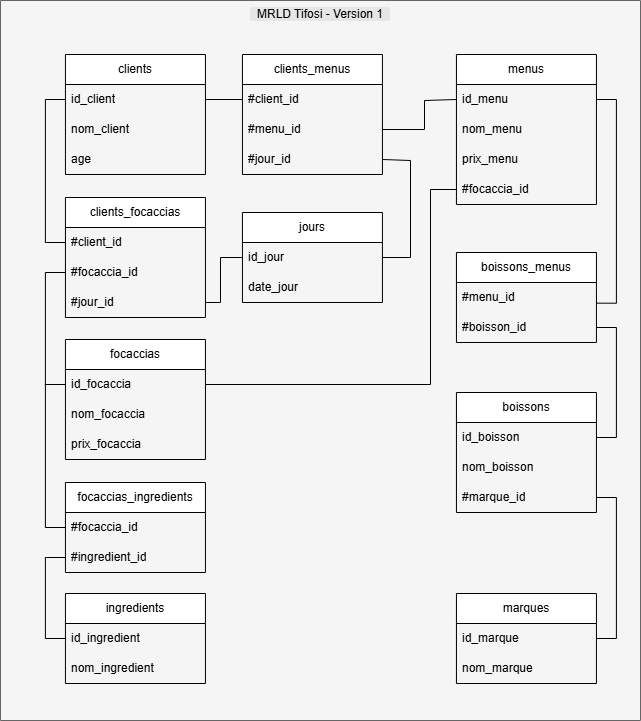

The diagram above was exported from draw.io. Its source (the exported page's mxGraphModel, read from the mxfile embedded in the PNG):
<mxGraphModel dx="880" dy="-513" grid="1" gridSize="10" guides="1" tooltips="1" connect="1" arrows="1" fold="1" page="1" pageScale="1" pageWidth="1100" pageHeight="850" background="#ffffff" math="0" shadow="0">
  <root>
    <mxCell id="0" />
    <mxCell id="1" parent="0" />
    <mxCell id="11" value="&lt;span style=&quot;color: rgb(0, 0, 0); font-weight: 400; text-wrap-mode: nowrap;&quot;&gt;&amp;nbsp; MRLD Tifosi - Version 1&amp;nbsp;&amp;nbsp;&lt;/span&gt;" style="swimlane;whiteSpace=wrap;html=1;startSize=720;verticalAlign=top;labelBackgroundColor=#E6E6E6;fillColor=#f5f5f5;fontColor=#333333;strokeColor=#666666;" parent="1" vertex="1">
      <mxGeometry x="40" y="1730" width="640" height="720" as="geometry">
        <mxRectangle x="40" y="1730" width="180" height="30" as="alternateBounds" />
      </mxGeometry>
    </mxCell>
    <mxCell id="0bSMdewJBdfgVJqcAWrH-69" value="clients" style="swimlane;fontStyle=0;childLayout=stackLayout;horizontal=1;startSize=30;horizontalStack=0;resizeParent=1;resizeParentMax=0;resizeLast=0;collapsible=1;marginBottom=0;whiteSpace=wrap;html=1;" parent="11" vertex="1">
      <mxGeometry x="64.94000000000005" y="54" width="140" height="120" as="geometry" />
    </mxCell>
    <mxCell id="0bSMdewJBdfgVJqcAWrH-70" value="id_client" style="text;strokeColor=none;fillColor=none;align=left;verticalAlign=middle;spacingLeft=4;spacingRight=4;overflow=hidden;points=[[0,0.5],[1,0.5]];portConstraint=eastwest;rotatable=0;whiteSpace=wrap;html=1;" parent="0bSMdewJBdfgVJqcAWrH-69" vertex="1">
      <mxGeometry y="30" width="140" height="30" as="geometry" />
    </mxCell>
    <mxCell id="0bSMdewJBdfgVJqcAWrH-71" value="nom_client" style="text;strokeColor=none;fillColor=none;align=left;verticalAlign=middle;spacingLeft=4;spacingRight=4;overflow=hidden;points=[[0,0.5],[1,0.5]];portConstraint=eastwest;rotatable=0;whiteSpace=wrap;html=1;" parent="0bSMdewJBdfgVJqcAWrH-69" vertex="1">
      <mxGeometry y="60" width="140" height="30" as="geometry" />
    </mxCell>
    <mxCell id="0bSMdewJBdfgVJqcAWrH-72" value="age" style="text;strokeColor=none;fillColor=none;align=left;verticalAlign=middle;spacingLeft=4;spacingRight=4;overflow=hidden;points=[[0,0.5],[1,0.5]];portConstraint=eastwest;rotatable=0;whiteSpace=wrap;html=1;" parent="0bSMdewJBdfgVJqcAWrH-69" vertex="1">
      <mxGeometry y="90" width="140" height="30" as="geometry" />
    </mxCell>
    <mxCell id="0bSMdewJBdfgVJqcAWrH-73" value="focaccias" style="swimlane;fontStyle=0;childLayout=stackLayout;horizontal=1;startSize=30;horizontalStack=0;resizeParent=1;resizeParentMax=0;resizeLast=0;collapsible=1;marginBottom=0;whiteSpace=wrap;html=1;" parent="11" vertex="1">
      <mxGeometry x="64.94000000000005" y="339" width="140" height="120" as="geometry" />
    </mxCell>
    <mxCell id="0bSMdewJBdfgVJqcAWrH-74" value="id_focaccia" style="text;strokeColor=none;fillColor=none;align=left;verticalAlign=middle;spacingLeft=4;spacingRight=4;overflow=hidden;points=[[0,0.5],[1,0.5]];portConstraint=eastwest;rotatable=0;whiteSpace=wrap;html=1;" parent="0bSMdewJBdfgVJqcAWrH-73" vertex="1">
      <mxGeometry y="30" width="140" height="30" as="geometry" />
    </mxCell>
    <mxCell id="0bSMdewJBdfgVJqcAWrH-75" value="nom_focaccia" style="text;strokeColor=none;fillColor=none;align=left;verticalAlign=middle;spacingLeft=4;spacingRight=4;overflow=hidden;points=[[0,0.5],[1,0.5]];portConstraint=eastwest;rotatable=0;whiteSpace=wrap;html=1;" parent="0bSMdewJBdfgVJqcAWrH-73" vertex="1">
      <mxGeometry y="60" width="140" height="30" as="geometry" />
    </mxCell>
    <mxCell id="0bSMdewJBdfgVJqcAWrH-76" value="prix_focaccia" style="text;strokeColor=none;fillColor=none;align=left;verticalAlign=middle;spacingLeft=4;spacingRight=4;overflow=hidden;points=[[0,0.5],[1,0.5]];portConstraint=eastwest;rotatable=0;whiteSpace=wrap;html=1;" parent="0bSMdewJBdfgVJqcAWrH-73" vertex="1">
      <mxGeometry y="90" width="140" height="30" as="geometry" />
    </mxCell>
    <mxCell id="0bSMdewJBdfgVJqcAWrH-77" value="ingredients" style="swimlane;fontStyle=0;childLayout=stackLayout;horizontal=1;startSize=30;horizontalStack=0;resizeParent=1;resizeParentMax=0;resizeLast=0;collapsible=1;marginBottom=0;whiteSpace=wrap;html=1;" parent="11" vertex="1">
      <mxGeometry x="64.94000000000005" y="593" width="140" height="90" as="geometry" />
    </mxCell>
    <mxCell id="0bSMdewJBdfgVJqcAWrH-78" value="id_ingredient" style="text;strokeColor=none;fillColor=none;align=left;verticalAlign=middle;spacingLeft=4;spacingRight=4;overflow=hidden;points=[[0,0.5],[1,0.5]];portConstraint=eastwest;rotatable=0;whiteSpace=wrap;html=1;" parent="0bSMdewJBdfgVJqcAWrH-77" vertex="1">
      <mxGeometry y="30" width="140" height="30" as="geometry" />
    </mxCell>
    <mxCell id="0bSMdewJBdfgVJqcAWrH-79" value="nom_ingredient" style="text;strokeColor=none;fillColor=none;align=left;verticalAlign=middle;spacingLeft=4;spacingRight=4;overflow=hidden;points=[[0,0.5],[1,0.5]];portConstraint=eastwest;rotatable=0;whiteSpace=wrap;html=1;" parent="0bSMdewJBdfgVJqcAWrH-77" vertex="1">
      <mxGeometry y="60" width="140" height="30" as="geometry" />
    </mxCell>
    <mxCell id="0bSMdewJBdfgVJqcAWrH-80" value="menus" style="swimlane;fontStyle=0;childLayout=stackLayout;horizontal=1;startSize=30;horizontalStack=0;resizeParent=1;resizeParentMax=0;resizeLast=0;collapsible=1;marginBottom=0;whiteSpace=wrap;html=1;" parent="11" vertex="1">
      <mxGeometry x="455.94000000000005" y="54" width="140" height="150" as="geometry" />
    </mxCell>
    <mxCell id="0bSMdewJBdfgVJqcAWrH-81" value="id_menu" style="text;strokeColor=none;fillColor=none;align=left;verticalAlign=middle;spacingLeft=4;spacingRight=4;overflow=hidden;points=[[0,0.5],[1,0.5]];portConstraint=eastwest;rotatable=0;whiteSpace=wrap;html=1;" parent="0bSMdewJBdfgVJqcAWrH-80" vertex="1">
      <mxGeometry y="30" width="140" height="30" as="geometry" />
    </mxCell>
    <mxCell id="0bSMdewJBdfgVJqcAWrH-82" value="nom_menu" style="text;strokeColor=none;fillColor=none;align=left;verticalAlign=middle;spacingLeft=4;spacingRight=4;overflow=hidden;points=[[0,0.5],[1,0.5]];portConstraint=eastwest;rotatable=0;whiteSpace=wrap;html=1;" parent="0bSMdewJBdfgVJqcAWrH-80" vertex="1">
      <mxGeometry y="60" width="140" height="30" as="geometry" />
    </mxCell>
    <mxCell id="0bSMdewJBdfgVJqcAWrH-83" value="prix_menu" style="text;strokeColor=none;fillColor=none;align=left;verticalAlign=middle;spacingLeft=4;spacingRight=4;overflow=hidden;points=[[0,0.5],[1,0.5]];portConstraint=eastwest;rotatable=0;whiteSpace=wrap;html=1;" parent="0bSMdewJBdfgVJqcAWrH-80" vertex="1">
      <mxGeometry y="90" width="140" height="30" as="geometry" />
    </mxCell>
    <mxCell id="0bSMdewJBdfgVJqcAWrH-92" value="#focaccia_id" style="text;strokeColor=none;fillColor=none;align=left;verticalAlign=middle;spacingLeft=4;spacingRight=4;overflow=hidden;points=[[0,0.5],[1,0.5]];portConstraint=eastwest;rotatable=0;whiteSpace=wrap;html=1;" parent="0bSMdewJBdfgVJqcAWrH-80" vertex="1">
      <mxGeometry y="120" width="140" height="30" as="geometry" />
    </mxCell>
    <mxCell id="0bSMdewJBdfgVJqcAWrH-84" value="boissons" style="swimlane;fontStyle=0;childLayout=stackLayout;horizontal=1;startSize=30;horizontalStack=0;resizeParent=1;resizeParentMax=0;resizeLast=0;collapsible=1;marginBottom=0;whiteSpace=wrap;html=1;" parent="11" vertex="1">
      <mxGeometry x="455.94000000000005" y="392" width="140" height="120" as="geometry" />
    </mxCell>
    <mxCell id="0bSMdewJBdfgVJqcAWrH-85" value="id_boisson" style="text;strokeColor=none;fillColor=none;align=left;verticalAlign=middle;spacingLeft=4;spacingRight=4;overflow=hidden;points=[[0,0.5],[1,0.5]];portConstraint=eastwest;rotatable=0;whiteSpace=wrap;html=1;" parent="0bSMdewJBdfgVJqcAWrH-84" vertex="1">
      <mxGeometry y="30" width="140" height="30" as="geometry" />
    </mxCell>
    <mxCell id="0bSMdewJBdfgVJqcAWrH-86" value="nom_boisson" style="text;strokeColor=none;fillColor=none;align=left;verticalAlign=middle;spacingLeft=4;spacingRight=4;overflow=hidden;points=[[0,0.5],[1,0.5]];portConstraint=eastwest;rotatable=0;whiteSpace=wrap;html=1;" parent="0bSMdewJBdfgVJqcAWrH-84" vertex="1">
      <mxGeometry y="60" width="140" height="30" as="geometry" />
    </mxCell>
    <mxCell id="0bSMdewJBdfgVJqcAWrH-90" value="#marque_id" style="text;strokeColor=none;fillColor=none;align=left;verticalAlign=middle;spacingLeft=4;spacingRight=4;overflow=hidden;points=[[0,0.5],[1,0.5]];portConstraint=eastwest;rotatable=0;whiteSpace=wrap;html=1;" parent="0bSMdewJBdfgVJqcAWrH-84" vertex="1">
      <mxGeometry y="90" width="140" height="30" as="geometry" />
    </mxCell>
    <mxCell id="0bSMdewJBdfgVJqcAWrH-87" value="marques" style="swimlane;fontStyle=0;childLayout=stackLayout;horizontal=1;startSize=30;horizontalStack=0;resizeParent=1;resizeParentMax=0;resizeLast=0;collapsible=1;marginBottom=0;whiteSpace=wrap;html=1;" parent="11" vertex="1">
      <mxGeometry x="455.94000000000005" y="593" width="140" height="90" as="geometry" />
    </mxCell>
    <mxCell id="0bSMdewJBdfgVJqcAWrH-88" value="id_marque" style="text;strokeColor=none;fillColor=none;align=left;verticalAlign=middle;spacingLeft=4;spacingRight=4;overflow=hidden;points=[[0,0.5],[1,0.5]];portConstraint=eastwest;rotatable=0;whiteSpace=wrap;html=1;" parent="0bSMdewJBdfgVJqcAWrH-87" vertex="1">
      <mxGeometry y="30" width="140" height="30" as="geometry" />
    </mxCell>
    <mxCell id="0bSMdewJBdfgVJqcAWrH-89" value="nom_marque" style="text;strokeColor=none;fillColor=none;align=left;verticalAlign=middle;spacingLeft=4;spacingRight=4;overflow=hidden;points=[[0,0.5],[1,0.5]];portConstraint=eastwest;rotatable=0;whiteSpace=wrap;html=1;" parent="0bSMdewJBdfgVJqcAWrH-87" vertex="1">
      <mxGeometry y="60" width="140" height="30" as="geometry" />
    </mxCell>
    <mxCell id="0bSMdewJBdfgVJqcAWrH-91" style="edgeStyle=orthogonalEdgeStyle;rounded=0;orthogonalLoop=1;jettySize=auto;html=1;entryX=1;entryY=0.5;entryDx=0;entryDy=0;endArrow=none;startFill=0;" parent="11" source="0bSMdewJBdfgVJqcAWrH-88" target="0bSMdewJBdfgVJqcAWrH-90" edge="1">
      <mxGeometry relative="1" as="geometry">
        <Array as="points">
          <mxPoint x="615.94" y="638" />
          <mxPoint x="615.94" y="497" />
        </Array>
      </mxGeometry>
    </mxCell>
    <mxCell id="0bSMdewJBdfgVJqcAWrH-94" value="focaccias_ingredients" style="swimlane;fontStyle=0;childLayout=stackLayout;horizontal=1;startSize=30;horizontalStack=0;resizeParent=1;resizeParentMax=0;resizeLast=0;collapsible=1;marginBottom=0;whiteSpace=wrap;html=1;" parent="11" vertex="1">
      <mxGeometry x="64.94000000000005" y="482" width="140" height="90" as="geometry" />
    </mxCell>
    <mxCell id="0bSMdewJBdfgVJqcAWrH-95" value="#focaccia_id" style="text;strokeColor=none;fillColor=none;align=left;verticalAlign=middle;spacingLeft=4;spacingRight=4;overflow=hidden;points=[[0,0.5],[1,0.5]];portConstraint=eastwest;rotatable=0;whiteSpace=wrap;html=1;" parent="0bSMdewJBdfgVJqcAWrH-94" vertex="1">
      <mxGeometry y="30" width="140" height="30" as="geometry" />
    </mxCell>
    <mxCell id="0bSMdewJBdfgVJqcAWrH-96" value="#ingredient_id" style="text;strokeColor=none;fillColor=none;align=left;verticalAlign=middle;spacingLeft=4;spacingRight=4;overflow=hidden;points=[[0,0.5],[1,0.5]];portConstraint=eastwest;rotatable=0;whiteSpace=wrap;html=1;" parent="0bSMdewJBdfgVJqcAWrH-94" vertex="1">
      <mxGeometry y="60" width="140" height="30" as="geometry" />
    </mxCell>
    <mxCell id="0bSMdewJBdfgVJqcAWrH-99" style="edgeStyle=orthogonalEdgeStyle;rounded=0;orthogonalLoop=1;jettySize=auto;html=1;entryX=0;entryY=0.5;entryDx=0;entryDy=0;endArrow=none;startFill=0;" parent="11" source="0bSMdewJBdfgVJqcAWrH-74" target="0bSMdewJBdfgVJqcAWrH-95" edge="1">
      <mxGeometry relative="1" as="geometry" />
    </mxCell>
    <mxCell id="0bSMdewJBdfgVJqcAWrH-100" style="edgeStyle=orthogonalEdgeStyle;rounded=0;orthogonalLoop=1;jettySize=auto;html=1;entryX=0;entryY=0.5;entryDx=0;entryDy=0;endArrow=none;startFill=0;" parent="11" source="0bSMdewJBdfgVJqcAWrH-96" target="0bSMdewJBdfgVJqcAWrH-78" edge="1">
      <mxGeometry relative="1" as="geometry" />
    </mxCell>
    <mxCell id="0bSMdewJBdfgVJqcAWrH-101" value="clients_focaccias" style="swimlane;fontStyle=0;childLayout=stackLayout;horizontal=1;startSize=30;horizontalStack=0;resizeParent=1;resizeParentMax=0;resizeLast=0;collapsible=1;marginBottom=0;whiteSpace=wrap;html=1;" parent="11" vertex="1">
      <mxGeometry x="64.94000000000005" y="197" width="140" height="120" as="geometry" />
    </mxCell>
    <mxCell id="0bSMdewJBdfgVJqcAWrH-102" value="#client_id" style="text;strokeColor=none;fillColor=none;align=left;verticalAlign=middle;spacingLeft=4;spacingRight=4;overflow=hidden;points=[[0,0.5],[1,0.5]];portConstraint=eastwest;rotatable=0;whiteSpace=wrap;html=1;" parent="0bSMdewJBdfgVJqcAWrH-101" vertex="1">
      <mxGeometry y="30" width="140" height="30" as="geometry" />
    </mxCell>
    <mxCell id="0bSMdewJBdfgVJqcAWrH-103" value="#focaccia_id" style="text;strokeColor=none;fillColor=none;align=left;verticalAlign=middle;spacingLeft=4;spacingRight=4;overflow=hidden;points=[[0,0.5],[1,0.5]];portConstraint=eastwest;rotatable=0;whiteSpace=wrap;html=1;" parent="0bSMdewJBdfgVJqcAWrH-101" vertex="1">
      <mxGeometry y="60" width="140" height="30" as="geometry" />
    </mxCell>
    <mxCell id="0bSMdewJBdfgVJqcAWrH-112" value="#jour_id" style="text;strokeColor=none;fillColor=none;align=left;verticalAlign=middle;spacingLeft=4;spacingRight=4;overflow=hidden;points=[[0,0.5],[1,0.5]];portConstraint=eastwest;rotatable=0;whiteSpace=wrap;html=1;" parent="0bSMdewJBdfgVJqcAWrH-101" vertex="1">
      <mxGeometry y="90" width="140" height="30" as="geometry" />
    </mxCell>
    <mxCell id="0bSMdewJBdfgVJqcAWrH-104" style="edgeStyle=orthogonalEdgeStyle;rounded=0;orthogonalLoop=1;jettySize=auto;html=1;entryX=0;entryY=0.5;entryDx=0;entryDy=0;endArrow=none;startFill=0;" parent="11" source="0bSMdewJBdfgVJqcAWrH-103" target="0bSMdewJBdfgVJqcAWrH-74" edge="1">
      <mxGeometry relative="1" as="geometry" />
    </mxCell>
    <mxCell id="0bSMdewJBdfgVJqcAWrH-105" style="edgeStyle=orthogonalEdgeStyle;rounded=0;orthogonalLoop=1;jettySize=auto;html=1;entryX=0;entryY=0.5;entryDx=0;entryDy=0;endArrow=none;startFill=0;" parent="11" source="0bSMdewJBdfgVJqcAWrH-102" target="0bSMdewJBdfgVJqcAWrH-70" edge="1">
      <mxGeometry relative="1" as="geometry" />
    </mxCell>
    <mxCell id="0bSMdewJBdfgVJqcAWrH-106" value="clients_menus" style="swimlane;fontStyle=0;childLayout=stackLayout;horizontal=1;startSize=30;horizontalStack=0;resizeParent=1;resizeParentMax=0;resizeLast=0;collapsible=1;marginBottom=0;whiteSpace=wrap;html=1;" parent="11" vertex="1">
      <mxGeometry x="241.94000000000008" y="54" width="140" height="120" as="geometry" />
    </mxCell>
    <mxCell id="0bSMdewJBdfgVJqcAWrH-107" value="#client_id" style="text;strokeColor=none;fillColor=none;align=left;verticalAlign=middle;spacingLeft=4;spacingRight=4;overflow=hidden;points=[[0,0.5],[1,0.5]];portConstraint=eastwest;rotatable=0;whiteSpace=wrap;html=1;" parent="0bSMdewJBdfgVJqcAWrH-106" vertex="1">
      <mxGeometry y="30" width="140" height="30" as="geometry" />
    </mxCell>
    <mxCell id="0bSMdewJBdfgVJqcAWrH-108" value="#menu_id" style="text;strokeColor=none;fillColor=none;align=left;verticalAlign=middle;spacingLeft=4;spacingRight=4;overflow=hidden;points=[[0,0.5],[1,0.5]];portConstraint=eastwest;rotatable=0;whiteSpace=wrap;html=1;" parent="0bSMdewJBdfgVJqcAWrH-106" vertex="1">
      <mxGeometry y="60" width="140" height="30" as="geometry" />
    </mxCell>
    <mxCell id="0bSMdewJBdfgVJqcAWrH-109" value="#jour_id" style="text;strokeColor=none;fillColor=none;align=left;verticalAlign=middle;spacingLeft=4;spacingRight=4;overflow=hidden;points=[[0,0.5],[1,0.5]];portConstraint=eastwest;rotatable=0;whiteSpace=wrap;html=1;" parent="0bSMdewJBdfgVJqcAWrH-106" vertex="1">
      <mxGeometry y="90" width="140" height="30" as="geometry" />
    </mxCell>
    <mxCell id="0bSMdewJBdfgVJqcAWrH-110" style="edgeStyle=orthogonalEdgeStyle;rounded=0;orthogonalLoop=1;jettySize=auto;html=1;endArrow=none;startFill=0;" parent="11" source="0bSMdewJBdfgVJqcAWrH-70" target="0bSMdewJBdfgVJqcAWrH-107" edge="1">
      <mxGeometry relative="1" as="geometry" />
    </mxCell>
    <mxCell id="0bSMdewJBdfgVJqcAWrH-111" style="edgeStyle=orthogonalEdgeStyle;rounded=0;orthogonalLoop=1;jettySize=auto;html=1;endArrow=none;startFill=0;entryX=0;entryY=0.5;entryDx=0;entryDy=0;" parent="11" source="0bSMdewJBdfgVJqcAWrH-108" target="0bSMdewJBdfgVJqcAWrH-81" edge="1">
      <mxGeometry relative="1" as="geometry">
        <mxPoint x="262.94000000000005" y="245" as="targetPoint" />
        <Array as="points">
          <mxPoint x="424" y="129" />
          <mxPoint x="424" y="100" />
        </Array>
        <mxPoint x="402.94000000000005" y="129" as="sourcePoint" />
      </mxGeometry>
    </mxCell>
    <mxCell id="0bSMdewJBdfgVJqcAWrH-113" value="boissons_menus" style="swimlane;fontStyle=0;childLayout=stackLayout;horizontal=1;startSize=30;horizontalStack=0;resizeParent=1;resizeParentMax=0;resizeLast=0;collapsible=1;marginBottom=0;whiteSpace=wrap;html=1;" parent="11" vertex="1">
      <mxGeometry x="455.94000000000005" y="252" width="140" height="90" as="geometry" />
    </mxCell>
    <mxCell id="0bSMdewJBdfgVJqcAWrH-114" value="#menu_id" style="text;strokeColor=none;fillColor=none;align=left;verticalAlign=middle;spacingLeft=4;spacingRight=4;overflow=hidden;points=[[0,0.5],[1,0.5]];portConstraint=eastwest;rotatable=0;whiteSpace=wrap;html=1;" parent="0bSMdewJBdfgVJqcAWrH-113" vertex="1">
      <mxGeometry y="30" width="140" height="30" as="geometry" />
    </mxCell>
    <mxCell id="0bSMdewJBdfgVJqcAWrH-115" value="#boisson_id" style="text;strokeColor=none;fillColor=none;align=left;verticalAlign=middle;spacingLeft=4;spacingRight=4;overflow=hidden;points=[[0,0.5],[1,0.5]];portConstraint=eastwest;rotatable=0;whiteSpace=wrap;html=1;" parent="0bSMdewJBdfgVJqcAWrH-113" vertex="1">
      <mxGeometry y="60" width="140" height="30" as="geometry" />
    </mxCell>
    <mxCell id="4" style="edgeStyle=orthogonalEdgeStyle;rounded=0;orthogonalLoop=1;jettySize=auto;html=1;endArrow=none;startFill=0;exitX=1;exitY=0.5;exitDx=0;exitDy=0;" parent="11" source="0bSMdewJBdfgVJqcAWrH-74" target="0bSMdewJBdfgVJqcAWrH-92" edge="1">
      <mxGeometry relative="1" as="geometry">
        <mxPoint x="277.94000000000005" y="361.97000000000025" as="targetPoint" />
        <Array as="points">
          <mxPoint x="430" y="384" />
          <mxPoint x="430" y="189" />
        </Array>
        <mxPoint x="224.94000000000008" y="391.97000000000025" as="sourcePoint" />
      </mxGeometry>
    </mxCell>
    <mxCell id="6" style="edgeStyle=orthogonalEdgeStyle;rounded=0;orthogonalLoop=1;jettySize=auto;html=1;endArrow=none;startFill=0;entryX=1;entryY=0.5;entryDx=0;entryDy=0;exitX=1;exitY=0.5;exitDx=0;exitDy=0;" parent="11" source="0bSMdewJBdfgVJqcAWrH-85" target="0bSMdewJBdfgVJqcAWrH-115" edge="1">
      <mxGeometry relative="1" as="geometry">
        <mxPoint x="605.94" y="360" as="targetPoint" />
        <Array as="points">
          <mxPoint x="615.94" y="437" />
          <mxPoint x="615.94" y="327" />
        </Array>
        <mxPoint x="465.94000000000005" y="375" as="sourcePoint" />
      </mxGeometry>
    </mxCell>
    <mxCell id="7" style="edgeStyle=orthogonalEdgeStyle;rounded=0;orthogonalLoop=1;jettySize=auto;html=1;endArrow=none;startFill=0;entryX=1;entryY=0.5;entryDx=0;entryDy=0;exitX=1.002;exitY=0.689;exitDx=0;exitDy=0;exitPerimeter=0;" parent="11" source="0bSMdewJBdfgVJqcAWrH-114" target="0bSMdewJBdfgVJqcAWrH-81" edge="1">
      <mxGeometry relative="1" as="geometry">
        <mxPoint x="595.94" y="180" as="targetPoint" />
        <Array as="points">
          <mxPoint x="615.94" y="303" />
          <mxPoint x="615.94" y="99" />
        </Array>
        <mxPoint x="595.94" y="290" as="sourcePoint" />
      </mxGeometry>
    </mxCell>
    <mxCell id="12" value="jours" style="swimlane;fontStyle=0;childLayout=stackLayout;horizontal=1;startSize=30;horizontalStack=0;resizeParent=1;resizeParentMax=0;resizeLast=0;collapsible=1;marginBottom=0;whiteSpace=wrap;html=1;" parent="11" vertex="1">
      <mxGeometry x="241.94000000000005" y="212" width="140" height="90" as="geometry" />
    </mxCell>
    <mxCell id="13" value="id_jour" style="text;strokeColor=none;fillColor=none;align=left;verticalAlign=middle;spacingLeft=4;spacingRight=4;overflow=hidden;points=[[0,0.5],[1,0.5]];portConstraint=eastwest;rotatable=0;whiteSpace=wrap;html=1;" parent="12" vertex="1">
      <mxGeometry y="30" width="140" height="30" as="geometry" />
    </mxCell>
    <mxCell id="14" value="date_jour" style="text;strokeColor=none;fillColor=none;align=left;verticalAlign=middle;spacingLeft=4;spacingRight=4;overflow=hidden;points=[[0,0.5],[1,0.5]];portConstraint=eastwest;rotatable=0;whiteSpace=wrap;html=1;" parent="12" vertex="1">
      <mxGeometry y="60" width="140" height="30" as="geometry" />
    </mxCell>
    <mxCell id="15" style="edgeStyle=orthogonalEdgeStyle;rounded=0;orthogonalLoop=1;jettySize=auto;html=1;endArrow=none;startFill=0;exitX=0;exitY=0.5;exitDx=0;exitDy=0;entryX=1;entryY=0.5;entryDx=0;entryDy=0;" parent="11" source="13" target="0bSMdewJBdfgVJqcAWrH-112" edge="1">
      <mxGeometry relative="1" as="geometry">
        <mxPoint x="320.06" y="430" as="targetPoint" />
        <Array as="points">
          <mxPoint x="220" y="257" />
          <mxPoint x="220" y="302" />
        </Array>
        <mxPoint x="320.06" y="540" as="sourcePoint" />
      </mxGeometry>
    </mxCell>
    <mxCell id="18" style="edgeStyle=orthogonalEdgeStyle;rounded=0;orthogonalLoop=1;jettySize=auto;html=1;endArrow=none;startFill=0;exitX=1;exitY=0.5;exitDx=0;exitDy=0;entryX=1;entryY=0.5;entryDx=0;entryDy=0;" parent="11" source="13" target="0bSMdewJBdfgVJqcAWrH-109" edge="1">
      <mxGeometry relative="1" as="geometry">
        <mxPoint x="244" y="2025" as="targetPoint" />
        <Array as="points">
          <mxPoint x="410" y="257" />
          <mxPoint x="410" y="160" />
        </Array>
        <mxPoint x="282" y="1987" as="sourcePoint" />
      </mxGeometry>
    </mxCell>
  </root>
</mxGraphModel>